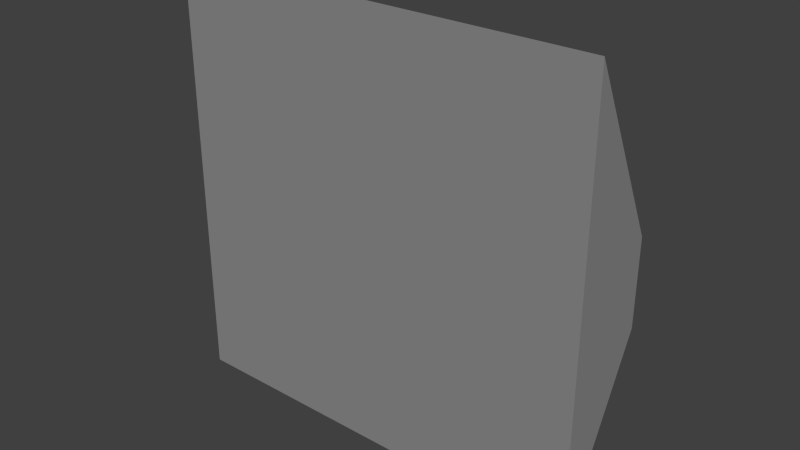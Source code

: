 # Source: road01.blend  (saved by Blender 2.58.0; exported with 4.5.12 LTS)
import bpy
from mathutils import Matrix  # noqa: F401  (used for matrix-valued properties, if any)

bpy.ops.wm.read_factory_settings(use_empty=True)
scene = bpy.context.scene
scene.name = 'Scene'

# ---- collections
col_collection_2 = bpy.data.collections.new('Collection 2'); scene.collection.children.link(col_collection_2)

# ---- materials (node trees are filled in below, after node groups)
mat_road = bpy.data.materials.new('road')
mat_road.alpha_threshold = 0.0
mat_road.use_transparent_shadow = False
mat_road.diffuse_color = (0.2668, 0.2668, 0.2668, 1.0)
mat_road.roughness = 0.5
mat_road.line_color = (0.0, 0.0, 0.0, 1.0)

# ---- material node trees

# ---- world
world_world = bpy.data.worlds.new('World'); scene.world = world_world
world_world.color = (0.05088, 0.05088, 0.05088)
world_world.use_sun_shadow = False
world_world.sun_shadow_jitter_overblur = 0.0
world_world.cycles.sampling_method = 'MANUAL'
world_world.cycles.sample_map_resolution = 256

# ---- meshes
me_cube_001 = bpy.data.meshes.new('Cube.001')
me_cube_001.from_pydata([(-5.0, 0.01854, 5.0), (-5.0, 0.01854, -5.0), (5.0, 0.01854, -5.0), (5.0, 0.01854, 5.0), (-5.0, 2.019, 1.0), (-5.0, 2.019, -1.0), (5.0, 2.019, -1.0), (5.0, 2.019, 1.0)], [], [(0, 1, 2, 3), (4, 7, 6, 5), (0, 4, 5, 1), (1, 5, 6, 2), (2, 6, 7, 3), (4, 0, 3, 7)])
me_cube_001.materials.append(mat_road)
me_cube_001.use_remesh_preserve_volume = False
me_cube_001.use_remesh_preserve_attributes = False
me_cube_001.use_mirror_vertex_groups = False
me_cube_001.update()

# ---- objects
ob_road_002 = bpy.data.objects.new('road.002', me_cube_001)

# ---- transforms, parenting, visibility, modifiers, constraints
ob_road_002.location = (0.0, 0.0, 0.0)
ob_road_002.lock_rotations_4d = False
ob_road_002.empty_display_type = 'ARROWS'
ob_road_002.lineart.crease_threshold = 0.0

# ---- collection membership
col_collection_2.objects.link(ob_road_002)

# ---- scene / render settings (as saved in the file)
scene.frame_start = 1; scene.frame_end = 250; scene.frame_set(1)
scene.render.engine = 'BLENDER_EEVEE_NEXT'
scene.render.image_settings.color_mode = 'RGB'
scene.render.image_settings.compression = 90
scene.render.resolution_percentage = 50
scene.render.dither_intensity = 0.0
scene.render.bake_margin = 2
scene.render.bake_bias = 0.0
scene.cycles.use_denoising = False
scene.cycles.samples = 10
scene.cycles.sampling_pattern = 'TABULATED_SOBOL'
scene.cycles.light_sampling_threshold = 0.0
scene.cycles.use_adaptive_sampling = False
scene.cycles.use_light_tree = False
scene.cycles.blur_glossy = 0.0
scene.cycles.volume_bounces = 1
scene.cycles.pixel_filter_type = 'GAUSSIAN'
scene.cycles.sample_clamp_indirect = 0.0
scene.view_settings.view_transform = 'Standard'
bpy.context.view_layer.update()

# ---- added for rendering (the .blend has no active camera and no usable light): camera, sun
cam_auto = bpy.data.cameras.new('AutoCamera')
cam_auto.lens = 50.0
cam_auto.sensor_width = 36.0
cam_auto.clip_end = 1000.0
ob_auto_camera = bpy.data.objects.new('AutoCamera', cam_auto)
scene.collection.objects.link(ob_auto_camera)
ob_auto_camera.location = (13.2149, -14.8393, 10.5719)
ob_auto_camera.rotation_euler = (1.09748, -7.21219e-08, 0.694738)
scene.camera = ob_auto_camera
light_auto_sun = bpy.data.lights.new('AutoSun', 'SUN')
light_auto_sun.energy = 3.0
light_auto_sun.angle = 0.0523599
ob_auto_sun = bpy.data.objects.new('AutoSun', light_auto_sun)
scene.collection.objects.link(ob_auto_sun)
ob_auto_sun.rotation_euler = (0.872665, 0.174533, 0.523599)
bpy.context.view_layer.update()
